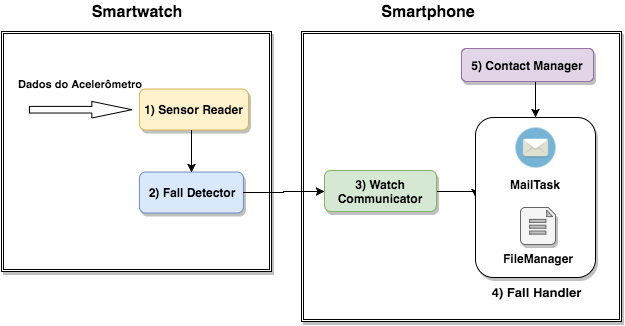

The diagram above was exported from draw.io. Its source (the exported page's mxGraphModel, read from the mxfile embedded in the PNG):
<mxGraphModel dx="1110" dy="628" grid="1" gridSize="10" guides="1" tooltips="1" connect="1" arrows="1" fold="1" page="1" pageScale="1" pageWidth="850" pageHeight="1100" background="#ffffff" math="0" shadow="0">
  <root>
    <mxCell id="0" />
    <mxCell id="1" parent="0" />
    <mxCell id="5598e8eddbc42b51-10" value="" style="group" vertex="1" connectable="0" parent="1">
      <mxGeometry x="50" y="120" width="270" height="240" as="geometry" />
    </mxCell>
    <mxCell id="5598e8eddbc42b51-7" value="" style="shape=ext;double=1;whiteSpace=wrap;html=1;shadow=1;align=center;" vertex="1" parent="5598e8eddbc42b51-10">
      <mxGeometry width="270" height="240" as="geometry" />
    </mxCell>
    <mxCell id="5598e8eddbc42b51-9" value="" style="group" vertex="1" connectable="0" parent="5598e8eddbc42b51-10">
      <mxGeometry x="27.93103448275862" y="57.51724137931034" width="230" height="124.13793103448276" as="geometry" />
    </mxCell>
    <mxCell id="5598e8eddbc42b51-8" value="" style="group" vertex="1" connectable="0" parent="5598e8eddbc42b51-9">
      <mxGeometry width="230" height="124.13793103448276" as="geometry" />
    </mxCell>
    <mxCell id="5598e8eddbc42b51-2" value="&lt;div&gt;&lt;br&gt;&lt;/div&gt;1) Sensor Reader&lt;div&gt;&lt;br&gt;&lt;/div&gt;" style="rounded=1;whiteSpace=wrap;html=1;shadow=1;fillColor=#fff2cc;strokeColor=#d6b656;fontStyle=1;align=center;" vertex="1" parent="5598e8eddbc42b51-8">
      <mxGeometry x="110" width="109" height="41" as="geometry" />
    </mxCell>
    <mxCell id="5598e8eddbc42b51-4" value="Dados do Acelerômetro&lt;div&gt;&lt;br&gt;&lt;/div&gt;&lt;div&gt;&lt;br&gt;&lt;/div&gt;&lt;div&gt;&lt;br&gt;&lt;/div&gt;&lt;div&gt;&lt;br&gt;&lt;/div&gt;" style="html=1;shadow=0;dashed=0;align=center;verticalAlign=middle;shape=mxgraph.arrows2.arrow;dy=0.6;dx=40;notch=0;fontStyle=1;fontSize=11;" vertex="1" parent="5598e8eddbc42b51-8">
      <mxGeometry y="12.413793103448276" width="102.41379310344827" height="16.551724137931036" as="geometry" />
    </mxCell>
    <mxCell id="5598e8eddbc42b51-5" value="&lt;div&gt;2) Fall Detector&lt;/div&gt;" style="rounded=1;whiteSpace=wrap;html=1;shadow=1;fillColor=#dae8fc;strokeColor=#6c8ebf;fontStyle=1;align=center;" vertex="1" parent="5598e8eddbc42b51-8">
      <mxGeometry x="110" y="83" width="104" height="41" as="geometry" />
    </mxCell>
    <mxCell id="5598e8eddbc42b51-6" style="edgeStyle=orthogonalEdgeStyle;rounded=0;html=1;entryX=0.5;entryY=0;jettySize=auto;orthogonalLoop=1;" edge="1" parent="5598e8eddbc42b51-8" source="5598e8eddbc42b51-2" target="5598e8eddbc42b51-5">
      <mxGeometry relative="1" as="geometry">
        <Array as="points">
          <mxPoint x="162" y="62" />
          <mxPoint x="162" y="62" />
        </Array>
      </mxGeometry>
    </mxCell>
    <mxCell id="5598e8eddbc42b51-11" value="Smartwatch" style="text;html=1;strokeColor=none;fillColor=none;align=center;verticalAlign=middle;whiteSpace=wrap;shadow=1;fontSize=16;fontStyle=1" vertex="1" parent="1">
      <mxGeometry x="165" y="90" width="40" height="20" as="geometry" />
    </mxCell>
    <mxCell id="5598e8eddbc42b51-13" value="" style="shape=ext;double=1;whiteSpace=wrap;html=1;shadow=1;fontSize=16;align=center;" vertex="1" parent="1">
      <mxGeometry x="350" y="120" width="320" height="290" as="geometry" />
    </mxCell>
    <mxCell id="5598e8eddbc42b51-14" value="" style="group" vertex="1" connectable="0" parent="1">
      <mxGeometry x="369.9310344827586" y="177.51724137931035" width="214.13793103448276" height="124.13793103448276" as="geometry" />
    </mxCell>
    <mxCell id="5598e8eddbc42b51-37" style="edgeStyle=orthogonalEdgeStyle;rounded=0;html=1;exitX=1;exitY=0.5;entryX=0;entryY=0.5;jettySize=auto;orthogonalLoop=1;fontSize=11;" edge="1" parent="1" source="5598e8eddbc42b51-21" target="5598e8eddbc42b51-35">
      <mxGeometry relative="1" as="geometry" />
    </mxCell>
    <mxCell id="5598e8eddbc42b51-21" value="3) Watch Communicator" style="rounded=1;whiteSpace=wrap;html=1;shadow=1;fillColor=#d5e8d4;strokeColor=#82b366;fontStyle=1;align=center;" vertex="1" parent="1">
      <mxGeometry x="373" y="259" width="112" height="41" as="geometry" />
    </mxCell>
    <mxCell id="5598e8eddbc42b51-22" style="edgeStyle=orthogonalEdgeStyle;rounded=0;html=1;exitX=1;exitY=0.5;jettySize=auto;orthogonalLoop=1;fontSize=16;" edge="1" parent="1" source="5598e8eddbc42b51-5" target="5598e8eddbc42b51-21">
      <mxGeometry relative="1" as="geometry" />
    </mxCell>
    <mxCell id="5598e8eddbc42b51-38" style="edgeStyle=orthogonalEdgeStyle;rounded=0;html=1;exitX=0.5;exitY=1;entryX=0.5;entryY=0;jettySize=auto;orthogonalLoop=1;fontSize=11;" edge="1" parent="1" source="5598e8eddbc42b51-30" target="5598e8eddbc42b51-35">
      <mxGeometry relative="1" as="geometry">
        <Array as="points">
          <mxPoint x="584" y="170" />
        </Array>
      </mxGeometry>
    </mxCell>
    <mxCell id="5598e8eddbc42b51-30" value="5) Contact Manager" style="rounded=1;whiteSpace=wrap;html=1;shadow=1;fillColor=#e1d5e7;strokeColor=#9673a6;fontStyle=1;align=center;" vertex="1" parent="1">
      <mxGeometry x="510" y="137" width="132" height="33" as="geometry" />
    </mxCell>
    <mxCell id="5598e8eddbc42b51-34" value="Smartphone" style="text;html=1;strokeColor=none;fillColor=none;align=center;verticalAlign=middle;whiteSpace=wrap;shadow=1;fontSize=16;fontStyle=1" vertex="1" parent="1">
      <mxGeometry x="457" y="90" width="40" height="20" as="geometry" />
    </mxCell>
    <mxCell id="5598e8eddbc42b51-36" value="" style="group" vertex="1" connectable="0" parent="1">
      <mxGeometry x="524" y="206" width="120" height="160" as="geometry" />
    </mxCell>
    <mxCell id="5598e8eddbc42b51-35" value="" style="rounded=1;whiteSpace=wrap;html=1;shadow=1;fontSize=11;align=center;" vertex="1" parent="5598e8eddbc42b51-36">
      <mxGeometry width="120" height="160" as="geometry" />
    </mxCell>
    <mxCell id="5598e8eddbc42b51-26" value="&lt;font style=&quot;font-size: 12px&quot;&gt;&lt;b&gt;MailTask&lt;/b&gt;&lt;/font&gt;" style="shape=image;html=1;verticalAlign=top;verticalLabelPosition=bottom;labelBackgroundColor=#ffffff;imageAspect=0;aspect=fixed;image=https://cdn2.iconfinder.com/data/icons/circle-icons-1/64/mail-128.png;shadow=1;fontSize=16;align=center;" vertex="1" parent="5598e8eddbc42b51-36">
      <mxGeometry x="40" y="10" width="40" height="40" as="geometry" />
    </mxCell>
    <mxCell id="5598e8eddbc42b51-28" value="FileM&lt;span&gt;anager&lt;/span&gt;" style="verticalLabelPosition=bottom;html=1;verticalAlign=top;strokeColor=#666666;fillColor=#f5f5f5;shape=mxgraph.azure.file_2;shadow=1;fontSize=12;align=center;fontStyle=1" vertex="1" parent="5598e8eddbc42b51-36">
      <mxGeometry x="45" y="90" width="35" height="37" as="geometry" />
    </mxCell>
    <mxCell id="5598e8eddbc42b51-39" value="4) Fall Handler" style="text;html=1;strokeColor=none;fillColor=none;align=center;verticalAlign=middle;whiteSpace=wrap;shadow=1;fontSize=13;fontStyle=1" vertex="1" parent="1">
      <mxGeometry x="537" y="375" width="95" height="10" as="geometry" />
    </mxCell>
  </root>
</mxGraphModel>